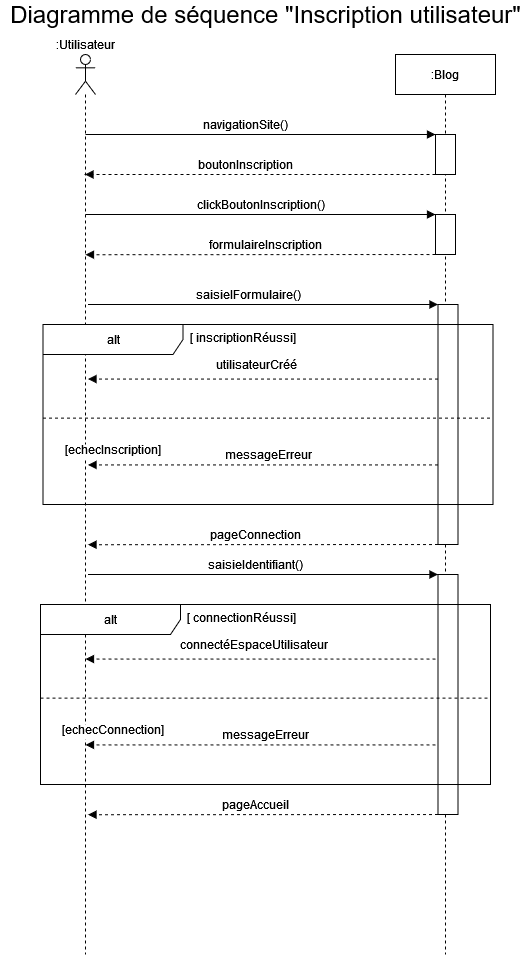

The diagram above was exported from draw.io. Its source (the exported page's mxGraphModel, read from the mxfile embedded in the PNG):
<mxGraphModel dx="1278" dy="536" grid="1" gridSize="10" guides="1" tooltips="1" connect="1" arrows="1" fold="1" page="1" pageScale="1" pageWidth="1169" pageHeight="1654" math="0" shadow="0">
  <root>
    <mxCell id="0" />
    <mxCell id="1" parent="0" />
    <mxCell id="NLLVd8lCdrsU3i2UmCGO-1" value="" style="shape=umlLifeline;participant=umlActor;perimeter=lifelinePerimeter;whiteSpace=wrap;html=1;container=1;collapsible=0;recursiveResize=0;verticalAlign=top;spacingTop=36;outlineConnect=0;" parent="1" vertex="1">
      <mxGeometry x="310" y="60" width="20" height="900" as="geometry" />
    </mxCell>
    <mxCell id="NLLVd8lCdrsU3i2UmCGO-2" value=":Blog" style="shape=umlLifeline;perimeter=lifelinePerimeter;whiteSpace=wrap;html=1;container=1;collapsible=0;recursiveResize=0;outlineConnect=0;" parent="1" vertex="1">
      <mxGeometry x="630" y="60" width="100" height="900" as="geometry" />
    </mxCell>
    <mxCell id="NLLVd8lCdrsU3i2UmCGO-3" value="" style="text;html=1;align=center;verticalAlign=middle;dashed=0;fillColor=#ffffff;strokeColor=#000000;" parent="NLLVd8lCdrsU3i2UmCGO-2" vertex="1">
      <mxGeometry x="40" y="80" width="20" height="40" as="geometry" />
    </mxCell>
    <mxCell id="NLLVd8lCdrsU3i2UmCGO-4" value="" style="text;html=1;align=center;verticalAlign=middle;dashed=0;fillColor=#ffffff;strokeColor=#000000;" parent="NLLVd8lCdrsU3i2UmCGO-2" vertex="1">
      <mxGeometry x="42.5" y="250" width="20" height="240" as="geometry" />
    </mxCell>
    <mxCell id="NLLVd8lCdrsU3i2UmCGO-8" value="" style="text;html=1;align=center;verticalAlign=middle;dashed=0;fillColor=#ffffff;strokeColor=#000000;" parent="NLLVd8lCdrsU3i2UmCGO-2" vertex="1">
      <mxGeometry x="40" y="160" width="20" height="40" as="geometry" />
    </mxCell>
    <mxCell id="NLLVd8lCdrsU3i2UmCGO-9" value="" style="html=1;verticalAlign=bottom;labelBackgroundColor=none;endArrow=block;endFill=1;entryX=0;entryY=0;entryDx=0;entryDy=0;" parent="NLLVd8lCdrsU3i2UmCGO-2" edge="1">
      <mxGeometry width="160" relative="1" as="geometry">
        <mxPoint x="-310" y="160" as="sourcePoint" />
        <mxPoint x="40" y="160" as="targetPoint" />
        <Array as="points">
          <mxPoint x="-40" y="160" />
        </Array>
      </mxGeometry>
    </mxCell>
    <mxCell id="NLLVd8lCdrsU3i2UmCGO-10" value="" style="html=1;verticalAlign=bottom;labelBackgroundColor=none;endArrow=block;endFill=1;dashed=1;entryX=0.5;entryY=0.485;entryDx=0;entryDy=0;entryPerimeter=0;" parent="NLLVd8lCdrsU3i2UmCGO-2" edge="1">
      <mxGeometry width="160" relative="1" as="geometry">
        <mxPoint x="40" y="200" as="sourcePoint" />
        <mxPoint x="-310" y="200.19999999999982" as="targetPoint" />
      </mxGeometry>
    </mxCell>
    <mxCell id="NLLVd8lCdrsU3i2UmCGO-11" value="formulaireInscription" style="text;html=1;align=center;verticalAlign=middle;resizable=0;points=[];autosize=1;strokeColor=none;" parent="NLLVd8lCdrsU3i2UmCGO-2" vertex="1">
      <mxGeometry x="-190" y="180" width="120" height="20" as="geometry" />
    </mxCell>
    <mxCell id="NLLVd8lCdrsU3i2UmCGO-12" value="" style="html=1;verticalAlign=bottom;labelBackgroundColor=none;endArrow=block;endFill=1;entryX=0;entryY=0;entryDx=0;entryDy=0;" parent="1" target="NLLVd8lCdrsU3i2UmCGO-3" edge="1">
      <mxGeometry width="160" relative="1" as="geometry">
        <mxPoint x="320" y="140" as="sourcePoint" />
        <mxPoint x="480" y="140" as="targetPoint" />
        <Array as="points">
          <mxPoint x="590" y="140" />
        </Array>
      </mxGeometry>
    </mxCell>
    <mxCell id="NLLVd8lCdrsU3i2UmCGO-13" value="navigationSite()" style="text;html=1;align=center;verticalAlign=middle;resizable=0;points=[];autosize=1;strokeColor=none;" parent="1" vertex="1">
      <mxGeometry x="430" y="120" width="100" height="20" as="geometry" />
    </mxCell>
    <mxCell id="NLLVd8lCdrsU3i2UmCGO-14" value="" style="html=1;verticalAlign=bottom;labelBackgroundColor=none;endArrow=block;endFill=1;dashed=1;exitX=0;exitY=1;exitDx=0;exitDy=0;" parent="1" source="NLLVd8lCdrsU3i2UmCGO-3" target="NLLVd8lCdrsU3i2UmCGO-1" edge="1">
      <mxGeometry width="160" relative="1" as="geometry">
        <mxPoint x="560" y="210" as="sourcePoint" />
        <mxPoint x="720" y="210" as="targetPoint" />
      </mxGeometry>
    </mxCell>
    <mxCell id="NLLVd8lCdrsU3i2UmCGO-15" value="boutonInscription" style="text;html=1;align=center;verticalAlign=middle;resizable=0;points=[];autosize=1;strokeColor=none;" parent="1" vertex="1">
      <mxGeometry x="430" y="160" width="100" height="20" as="geometry" />
    </mxCell>
    <mxCell id="NLLVd8lCdrsU3i2UmCGO-16" value="" style="html=1;verticalAlign=bottom;labelBackgroundColor=none;endArrow=block;endFill=1;entryX=0;entryY=0;entryDx=0;entryDy=0;" parent="1" edge="1">
      <mxGeometry width="160" relative="1" as="geometry">
        <mxPoint x="322.5" y="310" as="sourcePoint" />
        <mxPoint x="672.5" y="310" as="targetPoint" />
      </mxGeometry>
    </mxCell>
    <mxCell id="NLLVd8lCdrsU3i2UmCGO-17" value="saisieIFormulaire()" style="text;html=1;align=center;verticalAlign=middle;resizable=0;points=[];autosize=1;strokeColor=none;" parent="1" vertex="1">
      <mxGeometry x="427.5" y="290" width="110" height="20" as="geometry" />
    </mxCell>
    <mxCell id="NLLVd8lCdrsU3i2UmCGO-20" value=":Utilisateur" style="text;html=1;align=center;verticalAlign=middle;resizable=0;points=[];autosize=1;strokeColor=none;" parent="1" vertex="1">
      <mxGeometry x="285" y="40" width="70" height="20" as="geometry" />
    </mxCell>
    <mxCell id="NLLVd8lCdrsU3i2UmCGO-29" value="alt" style="shape=umlFrame;tabWidth=110;tabHeight=30;tabPosition=left;html=1;boundedLbl=1;labelInHeader=1;width=140;height=30;" parent="1" vertex="1">
      <mxGeometry x="277.5" y="330" width="450" height="180" as="geometry" />
    </mxCell>
    <mxCell id="NLLVd8lCdrsU3i2UmCGO-30" value="[ inscriptionRéussi]" style="text" parent="NLLVd8lCdrsU3i2UmCGO-29" vertex="1">
      <mxGeometry width="100" height="20" relative="1" as="geometry">
        <mxPoint x="145" as="offset" />
      </mxGeometry>
    </mxCell>
    <mxCell id="NLLVd8lCdrsU3i2UmCGO-31" value="[echecInscription]" style="line;strokeWidth=1;dashed=1;labelPosition=center;verticalLabelPosition=bottom;align=left;verticalAlign=top;spacingLeft=20;spacingTop=15;" parent="NLLVd8lCdrsU3i2UmCGO-29" vertex="1">
      <mxGeometry y="90" width="450" height="7.2" as="geometry" />
    </mxCell>
    <mxCell id="NLLVd8lCdrsU3i2UmCGO-32" value="" style="html=1;verticalAlign=bottom;labelBackgroundColor=none;endArrow=block;endFill=1;dashed=1;" parent="NLLVd8lCdrsU3i2UmCGO-29" edge="1">
      <mxGeometry width="160" relative="1" as="geometry">
        <mxPoint x="395" y="54.54545454545454" as="sourcePoint" />
        <mxPoint x="45" y="54.54545454545454" as="targetPoint" />
      </mxGeometry>
    </mxCell>
    <mxCell id="NLLVd8lCdrsU3i2UmCGO-33" value="messageErreur" style="text;html=1;align=center;verticalAlign=middle;resizable=0;points=[];autosize=1;strokeColor=none;" parent="NLLVd8lCdrsU3i2UmCGO-29" vertex="1">
      <mxGeometry x="175.00105263157897" y="119.99909090909091" width="100" height="20" as="geometry" />
    </mxCell>
    <mxCell id="NLLVd8lCdrsU3i2UmCGO-34" value="" style="html=1;verticalAlign=bottom;labelBackgroundColor=none;endArrow=block;endFill=1;dashed=1;" parent="NLLVd8lCdrsU3i2UmCGO-29" edge="1">
      <mxGeometry width="160" relative="1" as="geometry">
        <mxPoint x="395" y="140.40818181818182" as="sourcePoint" />
        <mxPoint x="45" y="140.40818181818182" as="targetPoint" />
      </mxGeometry>
    </mxCell>
    <mxCell id="NLLVd8lCdrsU3i2UmCGO-35" value="utilisateurCréé" style="text;html=1;align=center;verticalAlign=middle;resizable=0;points=[];autosize=1;strokeColor=none;" parent="NLLVd8lCdrsU3i2UmCGO-29" vertex="1">
      <mxGeometry x="168.42" y="29.996363636363633" width="90" height="20" as="geometry" />
    </mxCell>
    <mxCell id="NLLVd8lCdrsU3i2UmCGO-38" value="&lt;font style=&quot;font-size: 24px&quot;&gt;Diagramme de séquence &quot;Inscription utilisateur&quot;&lt;/font&gt;" style="text;html=1;align=center;verticalAlign=middle;resizable=0;points=[];autosize=1;strokeColor=none;" parent="1" vertex="1">
      <mxGeometry x="235" y="10" width="530" height="20" as="geometry" />
    </mxCell>
    <mxCell id="NLLVd8lCdrsU3i2UmCGO-39" value="clickBoutonInscription()" style="text;html=1;align=center;verticalAlign=middle;resizable=0;points=[];autosize=1;strokeColor=none;" parent="1" vertex="1">
      <mxGeometry x="425" y="200" width="140" height="20" as="geometry" />
    </mxCell>
    <mxCell id="NLLVd8lCdrsU3i2UmCGO-40" value="" style="html=1;verticalAlign=bottom;labelBackgroundColor=none;endArrow=block;endFill=1;dashed=1;entryX=0.5;entryY=0.485;entryDx=0;entryDy=0;entryPerimeter=0;" parent="1" edge="1">
      <mxGeometry width="160" relative="1" as="geometry">
        <mxPoint x="672.5" y="550" as="sourcePoint" />
        <mxPoint x="322.5" y="550.1999999999998" as="targetPoint" />
      </mxGeometry>
    </mxCell>
    <mxCell id="NLLVd8lCdrsU3i2UmCGO-41" value="pageConnection" style="text;html=1;align=center;verticalAlign=middle;resizable=0;points=[];autosize=1;strokeColor=none;" parent="1" vertex="1">
      <mxGeometry x="440" y="530" width="100" height="20" as="geometry" />
    </mxCell>
    <mxCell id="NLLVd8lCdrsU3i2UmCGO-42" value="" style="text;html=1;align=center;verticalAlign=middle;dashed=0;fillColor=#ffffff;strokeColor=#000000;" parent="1" vertex="1">
      <mxGeometry x="672.5" y="580" width="20" height="240" as="geometry" />
    </mxCell>
    <mxCell id="NLLVd8lCdrsU3i2UmCGO-43" value="" style="html=1;verticalAlign=bottom;labelBackgroundColor=none;endArrow=block;endFill=1;entryX=0;entryY=0;entryDx=0;entryDy=0;" parent="1" edge="1">
      <mxGeometry width="160" relative="1" as="geometry">
        <mxPoint x="322.5" y="580" as="sourcePoint" />
        <mxPoint x="672.5" y="580" as="targetPoint" />
      </mxGeometry>
    </mxCell>
    <mxCell id="NLLVd8lCdrsU3i2UmCGO-44" value="saisieIdentifiant()" style="text;html=1;align=center;verticalAlign=middle;resizable=0;points=[];autosize=1;strokeColor=none;" parent="1" vertex="1">
      <mxGeometry x="435" y="560" width="110" height="20" as="geometry" />
    </mxCell>
    <mxCell id="NLLVd8lCdrsU3i2UmCGO-45" value="alt" style="shape=umlFrame;tabWidth=110;tabHeight=30;tabPosition=left;html=1;boundedLbl=1;labelInHeader=1;width=140;height=30;" parent="1" vertex="1">
      <mxGeometry x="275" y="610" width="450" height="180" as="geometry" />
    </mxCell>
    <mxCell id="NLLVd8lCdrsU3i2UmCGO-46" value="[ connectionRéussi]" style="text" parent="NLLVd8lCdrsU3i2UmCGO-45" vertex="1">
      <mxGeometry width="100" height="20" relative="1" as="geometry">
        <mxPoint x="145" as="offset" />
      </mxGeometry>
    </mxCell>
    <mxCell id="NLLVd8lCdrsU3i2UmCGO-47" value="[echecConnection]" style="line;strokeWidth=1;dashed=1;labelPosition=center;verticalLabelPosition=bottom;align=left;verticalAlign=top;spacingLeft=20;spacingTop=15;" parent="NLLVd8lCdrsU3i2UmCGO-45" vertex="1">
      <mxGeometry y="90" width="450" height="7.2" as="geometry" />
    </mxCell>
    <mxCell id="NLLVd8lCdrsU3i2UmCGO-48" value="" style="html=1;verticalAlign=bottom;labelBackgroundColor=none;endArrow=block;endFill=1;dashed=1;" parent="NLLVd8lCdrsU3i2UmCGO-45" edge="1">
      <mxGeometry width="160" relative="1" as="geometry">
        <mxPoint x="395" y="54.54545454545454" as="sourcePoint" />
        <mxPoint x="45" y="54.54545454545454" as="targetPoint" />
      </mxGeometry>
    </mxCell>
    <mxCell id="NLLVd8lCdrsU3i2UmCGO-49" value="messageErreur" style="text;html=1;align=center;verticalAlign=middle;resizable=0;points=[];autosize=1;strokeColor=none;" parent="NLLVd8lCdrsU3i2UmCGO-45" vertex="1">
      <mxGeometry x="175.00105263157897" y="119.99909090909091" width="100" height="20" as="geometry" />
    </mxCell>
    <mxCell id="NLLVd8lCdrsU3i2UmCGO-50" value="" style="html=1;verticalAlign=bottom;labelBackgroundColor=none;endArrow=block;endFill=1;dashed=1;" parent="NLLVd8lCdrsU3i2UmCGO-45" edge="1">
      <mxGeometry width="160" relative="1" as="geometry">
        <mxPoint x="395" y="140.40818181818182" as="sourcePoint" />
        <mxPoint x="45" y="140.40818181818182" as="targetPoint" />
      </mxGeometry>
    </mxCell>
    <mxCell id="NLLVd8lCdrsU3i2UmCGO-51" value="connectéEspaceUtilisateur" style="text;html=1;align=center;verticalAlign=middle;resizable=0;points=[];autosize=1;strokeColor=none;" parent="NLLVd8lCdrsU3i2UmCGO-45" vertex="1">
      <mxGeometry x="138.42" y="29.996363636363633" width="150" height="20" as="geometry" />
    </mxCell>
    <mxCell id="NLLVd8lCdrsU3i2UmCGO-52" value="" style="html=1;verticalAlign=bottom;labelBackgroundColor=none;endArrow=block;endFill=1;dashed=1;entryX=0.5;entryY=0.485;entryDx=0;entryDy=0;entryPerimeter=0;" parent="1" edge="1">
      <mxGeometry width="160" relative="1" as="geometry">
        <mxPoint x="672.5" y="820" as="sourcePoint" />
        <mxPoint x="322.5" y="820.1999999999998" as="targetPoint" />
      </mxGeometry>
    </mxCell>
    <mxCell id="NLLVd8lCdrsU3i2UmCGO-53" value="pageAccueil" style="text;html=1;align=center;verticalAlign=middle;resizable=0;points=[];autosize=1;strokeColor=none;" parent="1" vertex="1">
      <mxGeometry x="450" y="800" width="80" height="20" as="geometry" />
    </mxCell>
  </root>
</mxGraphModel>